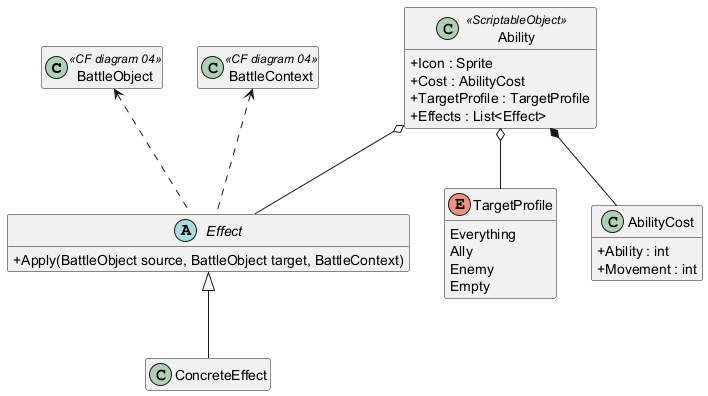

The diagram above was rendered by PlantUML. Its source (embedded in the PNG):
@startuml Ability & Effect System

skinparam classAttributeIconSize 0
hide empty members

class BattleObject <<CF diagram 04>> {}
class BattleContext <<CF diagram 04>> {}

enum TargetProfile {
	Everything 
	Ally 
	Enemy
	Empty
}

class AbilityCost {
  +Ability : int
  +Movement : int
}

class Ability <<ScriptableObject>> {
  +Icon : Sprite
  +Cost : AbilityCost
  +TargetProfile : TargetProfile
  +Effects : List<Effect>
}

abstract class Effect {
  +Apply(BattleObject source, BattleObject target, BattleContext)
}

class ConcreteEffect

Effect <|-- ConcreteEffect

Ability *-- AbilityCost
Ability o-- Effect
Ability o-- TargetProfile

BattleObject <.. Effect
BattleContext <.. Effect

@enduml